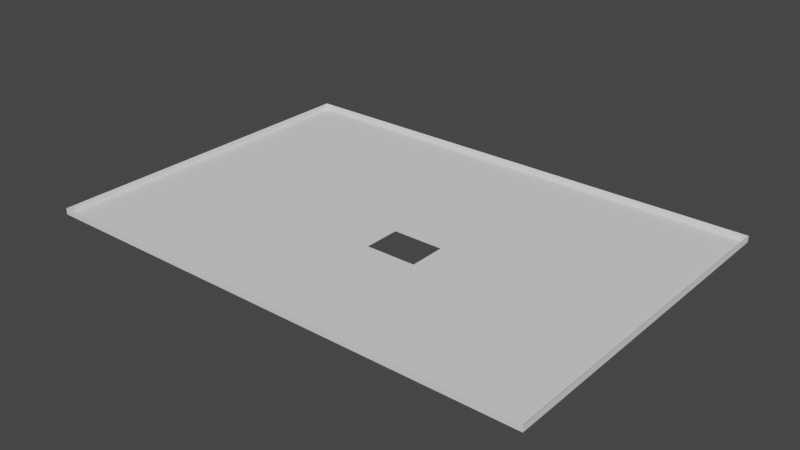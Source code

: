 # Source: dimensiones244_hueco.blend  (saved by Blender 2.82.7; exported with 4.5.12 LTS)
import bpy
from mathutils import Matrix  # noqa: F401  (used for matrix-valued properties, if any)

bpy.ops.wm.read_factory_settings(use_empty=True)
scene = bpy.context.scene
scene.name = 'Scene'

# ---- world
world_world = bpy.data.worlds.new('World'); scene.world = world_world
world_world.use_nodes = True; world_world.node_tree.nodes.clear()
_N = world_world.node_tree.nodes; _L = world_world.node_tree.links
n0 = _N.new('ShaderNodeOutputWorld'); n0.name = 'World Output'; n0.location = (300, 300)
n1 = _N.new('ShaderNodeBackground'); n1.name = 'Background'; n1.location = (10, 300)
n1.inputs[0].default_value = (0.05088, 0.05088, 0.05088, 1.0)
_L.new(n1.outputs[0], n0.inputs[0])
n0.is_active_output = True
world_world.color = (0.05088, 0.05088, 0.05088)
world_world.use_sun_shadow = False
world_world.sun_shadow_jitter_overblur = 0.0

# ---- meshes
me_plane_026 = bpy.data.meshes.new('Plane.026')
me_plane_026.from_pydata([(-1.523, 1.598, 2.016), (-1.346, 1.598, 2.016), (-1.346, 1.421, 2.016), (-1.523, 1.421, 2.016), (-1.346, 1.598, 1.946), (-1.523, 1.598, 1.946), (-1.523, 1.421, 1.946), (-1.346, 1.421, 1.946), (-1.464, 1.598, 1.946), (-1.405, 1.598, 1.946), (-1.523, 1.48, 1.946), (-1.523, 1.539, 1.946), (-1.405, 1.421, 1.946), (-1.464, 1.421, 1.946), (-1.346, 1.539, 1.946), (-1.346, 1.48, 1.946), (-1.405, 1.539, 1.946), (-1.405, 1.48, 1.946), (-1.464, 1.539, 1.946), (-1.464, 1.48, 1.946), (-1.405, 1.51, 1.946), (-1.464, 1.51, 1.946), (-1.434, 1.539, 1.946), (-1.434, 1.48, 1.946), (-1.434, 1.51, 1.946), (-1.405, 1.495, 1.946), (-1.464, 1.495, 1.946), (-1.42, 1.539, 1.946), (-1.42, 1.48, 1.946), (-1.405, 1.524, 1.946), (-1.464, 1.524, 1.946), (-1.449, 1.539, 1.946), (-1.449, 1.48, 1.946), (-1.434, 1.495, 1.946), (-1.434, 1.524, 1.946), (-1.42, 1.51, 1.946), (-1.449, 1.51, 1.946), (-1.449, 1.524, 1.946), (-1.42, 1.524, 1.946), (-1.449, 1.495, 1.946), (-1.405, 1.487, 1.946), (-1.464, 1.487, 1.946), (-1.412, 1.539, 1.946), (-1.412, 1.48, 1.946), (-1.405, 1.517, 1.946), (-1.464, 1.517, 1.946), (-1.442, 1.539, 1.946), (-1.442, 1.48, 1.946), (-1.434, 1.487, 1.946), (-1.434, 1.517, 1.946), (-1.412, 1.51, 1.946), (-1.442, 1.51, 1.946), (-1.405, 1.502, 1.946), (-1.464, 1.502, 1.946), (-1.427, 1.539, 1.946), (-1.427, 1.48, 1.946), (-1.405, 1.532, 1.946), (-1.464, 1.532, 1.946), (-1.456, 1.539, 1.946), (-1.456, 1.48, 1.946), (-1.434, 1.502, 1.946), (-1.434, 1.532, 1.946), (-1.427, 1.51, 1.946), (-1.456, 1.51, 1.946), (-1.449, 1.517, 1.946), (-1.449, 1.532, 1.946), (-1.442, 1.524, 1.946), (-1.456, 1.524, 1.946), (-1.42, 1.517, 1.946), (-1.42, 1.532, 1.946), (-1.412, 1.524, 1.946), (-1.427, 1.524, 1.946), (-1.42, 1.487, 1.946), (-1.412, 1.495, 1.946), (-1.449, 1.487, 1.946), (-1.449, 1.502, 1.946), (-1.442, 1.495, 1.946), (-1.456, 1.495, 1.946), (-1.456, 1.502, 1.946), (-1.442, 1.502, 1.946), (-1.442, 1.487, 1.946), (-1.412, 1.502, 1.946), (-1.412, 1.487, 1.946), (-1.427, 1.532, 1.946), (-1.412, 1.532, 1.946), (-1.412, 1.517, 1.946), (-1.456, 1.532, 1.946), (-1.442, 1.532, 1.946), (-1.442, 1.517, 1.946), (-1.456, 1.517, 1.946), (-1.427, 1.517, 1.946), (-1.427, 1.487, 1.946), (-1.456, 1.487, 1.946), (-1.434, 1.499, 1.946), (-1.423, 1.51, 1.946), (-1.434, 1.491, 1.946), (-1.416, 1.51, 1.946), (-1.434, 1.506, 1.946), (-1.431, 1.51, 1.946), (-1.42, 1.506, 1.946), (-1.416, 1.495, 1.946), (-1.427, 1.506, 1.946), (-1.412, 1.499, 1.946), (-1.412, 1.506, 1.946), (-1.416, 1.502, 1.946), (-1.412, 1.491, 1.946), (-1.416, 1.487, 1.946), (-1.423, 1.487, 1.946), (-1.431, 1.487, 1.946), (-1.416, 1.491, 1.946), (-1.416, 1.506, 1.946), (-1.431, 1.506, 1.946), (-1.423, 1.506, 1.946), (-1.416, 1.499, 1.946)], [], [(19, 10, 6, 13), (0, 5, 8, 9, 4, 1), (3, 6, 10, 11, 5, 0), (2, 7, 12, 13, 6, 3), (1, 4, 14, 15, 7, 2), (15, 17, 12, 7), (17, 43, 28, 55, 23, 47, 32, 59, 19, 13, 12), (4, 9, 16, 14), (14, 16, 56, 29, 44, 20, 52, 25, 40, 17, 15), (9, 8, 18, 58, 31, 46, 22, 54, 27, 42, 16), (92, 41, 19, 59), (8, 5, 11, 18), (18, 11, 10, 19, 41, 26, 53, 21, 45, 30, 57), (91, 108, 48, 23, 55), (90, 49, 24, 98, 62), (89, 45, 21, 63), (88, 64, 36, 51), (87, 65, 37, 66), (86, 57, 30, 67), (85, 68, 35, 96, 50), (84, 69, 38, 70), (83, 61, 34, 71), (82, 106, 72, 28, 43), (80, 74, 32, 47), (79, 75, 39, 76), (78, 53, 26, 77), (75, 78, 77, 39), (36, 63, 78, 75), (63, 21, 53, 78), (60, 79, 76, 33, 93), (24, 51, 79, 60, 97), (51, 36, 75, 79), (48, 80, 47, 23), (33, 76, 80, 48, 95), (76, 39, 74, 80), (52, 81, 102, 73, 25), (20, 50, 103, 81, 52), (40, 82, 43, 17), (25, 73, 105, 82, 40), (69, 83, 71, 38), (27, 54, 83, 69), (54, 22, 61, 83), (56, 84, 70, 29), (16, 42, 84, 56), (42, 27, 69, 84), (44, 85, 50, 20), (29, 70, 85, 44), (70, 38, 68, 85), (65, 86, 67, 37), (31, 58, 86, 65), (58, 18, 57, 86), (61, 87, 66, 34), (22, 46, 87, 61), (46, 31, 65, 87), (49, 88, 51, 24), (34, 66, 88, 49), (66, 37, 64, 88), (64, 89, 63, 36), (37, 67, 89, 64), (67, 30, 45, 89), (68, 90, 62, 94, 35), (38, 71, 90, 68), (71, 34, 49, 90), (72, 107, 91, 55, 28), (74, 92, 59, 32), (39, 77, 92, 74), (77, 26, 41, 92), (105, 109, 106, 82), (73, 100, 109, 105), (103, 110, 104, 81), (50, 96, 110, 103), (96, 35, 99, 110), (62, 98, 111, 101), (98, 24, 97, 111), (35, 94, 112, 99), (94, 62, 101, 112), (102, 113, 100, 73), (81, 104, 113, 102)])
_uv = me_plane_026.uv_layers.new(name='UVMap')
_uv.uv.foreach_set('vector', [0.7368, 0.8686, 0.7369, 0.8686, 0.7369, 0.8688, 0.7368, 0.8688, 0.7369, 0.8683, 0.7369, 0.8683, 0.7368, 0.8683, 0.7366, 0.8683, 0.7365, 0.8683, 0.7365, 0.8683, 0.7369, 0.8688, 0.7369, 0.8688, 0.7369, 0.8686, 0.7369, 0.8684, 0.7369, 0.8683, 0.7369, 0.8683, 0.7365, 0.8688, 0.7365, 0.8688, 0.7366, 0.8688, 0.7368, 0.8688, 0.7369, 0.8688, 0.7369, 0.8688, 0.7365, 0.8683, 0.7365, 0.8683, 0.7365, 0.8684, 0.7365, 0.8686, 0.7365, 0.8688, 0.7365, 0.8688, 0.7365, 0.8686, 0.7366, 0.8686, 0.7366, 0.8688, 0.7365, 0.8688, 0.7366, 0.8686, 0.7366, 0.8686, 0.7367, 0.8686, 0.7367, 0.8686, 0.7367, 0.8686, 0.7367, 0.8686, 0.7367, 0.8686, 0.7368, 0.8686, 0.7368, 0.8686, 0.7368, 0.8688, 0.7366, 0.8688, 0.7365, 0.8683, 0.7366, 0.8683, 0.7366, 0.8684, 0.7365, 0.8684, 0.7365, 0.8684, 0.7366, 0.8684, 0.7366, 0.8685, 0.7366, 0.8685, 0.7366, 0.8685, 0.7366, 0.8685, 0.7366, 0.8685, 0.7366, 0.8686, 0.7366, 0.8686, 0.7366, 0.8686, 0.7365, 0.8686, 0.7366, 0.8683, 0.7368, 0.8683, 0.7368, 0.8684, 0.7368, 0.8684, 0.7367, 0.8684, 0.7367, 0.8684, 0.7367, 0.8684, 0.7367, 0.8684, 0.7367, 0.8684, 0.7366, 0.8684, 0.7366, 0.8684, 0.7368, 0.8686, 0.7368, 0.8686, 0.7368, 0.8686, 0.7368, 0.8686, 0.7368, 0.8683, 0.7369, 0.8683, 0.7369, 0.8684, 0.7368, 0.8684, 0.7368, 0.8684, 0.7369, 0.8684, 0.7369, 0.8686, 0.7368, 0.8686, 0.7368, 0.8686, 0.7368, 0.8686, 0.7368, 0.8685, 0.7368, 0.8685, 0.7368, 0.8685, 0.7368, 0.8685, 0.7368, 0.8685, 0.7367, 0.8686, 0.7367, 0.8686, 0.7367, 0.8686, 0.7367, 0.8686, 0.7367, 0.8686, 0.7367, 0.8685, 0.7367, 0.8685, 0.7367, 0.8685, 0.7367, 0.8685, 0.7367, 0.8685, 0.7368, 0.8685, 0.7368, 0.8685, 0.7368, 0.8685, 0.7368, 0.8685, 0.7367, 0.8685, 0.7367, 0.8685, 0.7367, 0.8685, 0.7367, 0.8685, 0.7367, 0.8685, 0.7367, 0.8685, 0.7367, 0.8685, 0.7367, 0.8685, 0.7368, 0.8685, 0.7368, 0.8685, 0.7368, 0.8685, 0.7368, 0.8685, 0.7366, 0.8685, 0.7367, 0.8685, 0.7367, 0.8685, 0.7367, 0.8685, 0.7366, 0.8685, 0.7366, 0.8685, 0.7367, 0.8685, 0.7367, 0.8685, 0.7366, 0.8685, 0.7367, 0.8685, 0.7367, 0.8685, 0.7367, 0.8685, 0.7367, 0.8685, 0.7366, 0.8686, 0.7367, 0.8686, 0.7367, 0.8686, 0.7367, 0.8686, 0.7366, 0.8686, 0.7367, 0.8686, 0.7367, 0.8686, 0.7367, 0.8686, 0.7367, 0.8686, 0.7367, 0.8685, 0.7367, 0.8685, 0.7367, 0.8686, 0.7367, 0.8686, 0.7368, 0.8685, 0.7368, 0.8685, 0.7368, 0.8686, 0.7368, 0.8686, 0.7367, 0.8685, 0.7368, 0.8685, 0.7368, 0.8686, 0.7367, 0.8686, 0.7367, 0.8685, 0.7368, 0.8685, 0.7368, 0.8685, 0.7367, 0.8685, 0.7368, 0.8685, 0.7368, 0.8685, 0.7368, 0.8685, 0.7368, 0.8685, 0.7367, 0.8685, 0.7367, 0.8685, 0.7367, 0.8686, 0.7367, 0.8686, 0.7367, 0.8686, 0.7367, 0.8685, 0.7367, 0.8685, 0.7367, 0.8685, 0.7367, 0.8685, 0.7367, 0.8685, 0.7367, 0.8685, 0.7367, 0.8685, 0.7367, 0.8685, 0.7367, 0.8685, 0.7367, 0.8686, 0.7367, 0.8686, 0.7367, 0.8686, 0.7367, 0.8686, 0.7367, 0.8686, 0.7367, 0.8686, 0.7367, 0.8686, 0.7367, 0.8686, 0.7367, 0.8686, 0.7367, 0.8686, 0.7367, 0.8686, 0.7367, 0.8686, 0.7367, 0.8686, 0.7366, 0.8685, 0.7366, 0.8685, 0.7366, 0.8686, 0.7366, 0.8686, 0.7366, 0.8686, 0.7366, 0.8685, 0.7366, 0.8685, 0.7366, 0.8685, 0.7366, 0.8685, 0.7366, 0.8685, 0.7366, 0.8686, 0.7366, 0.8686, 0.7366, 0.8686, 0.7366, 0.8686, 0.7366, 0.8686, 0.7366, 0.8686, 0.7366, 0.8686, 0.7366, 0.8686, 0.7366, 0.8686, 0.7367, 0.8685, 0.7367, 0.8685, 0.7367, 0.8685, 0.7367, 0.8685, 0.7367, 0.8684, 0.7367, 0.8684, 0.7367, 0.8685, 0.7367, 0.8685, 0.7367, 0.8684, 0.7367, 0.8684, 0.7367, 0.8685, 0.7367, 0.8685, 0.7366, 0.8685, 0.7366, 0.8685, 0.7366, 0.8685, 0.7366, 0.8685, 0.7366, 0.8684, 0.7366, 0.8684, 0.7366, 0.8685, 0.7366, 0.8685, 0.7366, 0.8684, 0.7367, 0.8684, 0.7367, 0.8685, 0.7366, 0.8685, 0.7366, 0.8685, 0.7366, 0.8685, 0.7366, 0.8685, 0.7366, 0.8685, 0.7366, 0.8685, 0.7366, 0.8685, 0.7366, 0.8685, 0.7366, 0.8685, 0.7366, 0.8685, 0.7367, 0.8685, 0.7367, 0.8685, 0.7366, 0.8685, 0.7367, 0.8685, 0.7368, 0.8685, 0.7368, 0.8685, 0.7367, 0.8685, 0.7367, 0.8684, 0.7368, 0.8684, 0.7368, 0.8685, 0.7367, 0.8685, 0.7368, 0.8684, 0.7368, 0.8684, 0.7368, 0.8685, 0.7368, 0.8685, 0.7367, 0.8685, 0.7367, 0.8685, 0.7367, 0.8685, 0.7367, 0.8685, 0.7367, 0.8684, 0.7367, 0.8684, 0.7367, 0.8685, 0.7367, 0.8685, 0.7367, 0.8684, 0.7367, 0.8684, 0.7367, 0.8685, 0.7367, 0.8685, 0.7367, 0.8685, 0.7367, 0.8685, 0.7367, 0.8685, 0.7367, 0.8685, 0.7367, 0.8685, 0.7367, 0.8685, 0.7367, 0.8685, 0.7367, 0.8685, 0.7367, 0.8685, 0.7367, 0.8685, 0.7367, 0.8685, 0.7367, 0.8685, 0.7367, 0.8685, 0.7368, 0.8685, 0.7368, 0.8685, 0.7367, 0.8685, 0.7367, 0.8685, 0.7368, 0.8685, 0.7368, 0.8685, 0.7367, 0.8685, 0.7368, 0.8685, 0.7368, 0.8685, 0.7368, 0.8685, 0.7368, 0.8685, 0.7367, 0.8685, 0.7367, 0.8685, 0.7367, 0.8685, 0.7367, 0.8685, 0.7367, 0.8685, 0.7367, 0.8685, 0.7367, 0.8685, 0.7367, 0.8685, 0.7367, 0.8685, 0.7367, 0.8685, 0.7367, 0.8685, 0.7367, 0.8685, 0.7367, 0.8685, 0.7367, 0.8686, 0.7367, 0.8686, 0.7367, 0.8686, 0.7367, 0.8686, 0.7367, 0.8686, 0.7367, 0.8686, 0.7368, 0.8686, 0.7368, 0.8686, 0.7367, 0.8686, 0.7367, 0.8686, 0.7368, 0.8686, 0.7368, 0.8686, 0.7367, 0.8686, 0.7368, 0.8686, 0.7368, 0.8686, 0.7368, 0.8686, 0.7368, 0.8686, 0.7366, 0.8686, 0.7367, 0.8686, 0.7367, 0.8686, 0.7366, 0.8686, 0.7366, 0.8686, 0.7367, 0.8686, 0.7367, 0.8686, 0.7366, 0.8686, 0.7366, 0.8685, 0.7367, 0.8685, 0.7367, 0.8685, 0.7366, 0.8685, 0.7366, 0.8685, 0.7367, 0.8685, 0.7367, 0.8685, 0.7366, 0.8685, 0.7367, 0.8685, 0.7367, 0.8685, 0.7367, 0.8685, 0.7367, 0.8685, 0.7367, 0.8685, 0.7367, 0.8685, 0.7367, 0.8685, 0.7367, 0.8685, 0.7367, 0.8685, 0.7367, 0.8685, 0.7367, 0.8685, 0.7367, 0.8685, 0.7367, 0.8685, 0.7367, 0.8685, 0.7367, 0.8685, 0.7367, 0.8685, 0.7367, 0.8685, 0.7367, 0.8685, 0.7367, 0.8685, 0.7367, 0.8685, 0.7366, 0.8686, 0.7367, 0.8686, 0.7367, 0.8686, 0.7366, 0.8686, 0.7366, 0.8685, 0.7367, 0.8685, 0.7367, 0.8686, 0.7366, 0.8686])
me_plane_026.materials.append(None)
me_plane_026.use_remesh_preserve_volume = False
me_plane_026.use_remesh_preserve_attributes = False
me_plane_026.use_mirror_vertex_groups = False
me_plane_026.update()

# ---- objects
ob_dimensiones_018 = bpy.data.objects.new('dimensiones.018', me_plane_026)

# ---- transforms, parenting, visibility, modifiers, constraints
ob_dimensiones_018.location = (0.0, 0.0, 0.1723)
ob_dimensiones_018.scale = (32.5, 22.5, 1.0)
ob_dimensiones_018.lineart.crease_threshold = 0.0

# ---- collection membership
scene.collection.objects.link(ob_dimensiones_018)

# ---- scene / render settings (as saved in the file)
scene.frame_start = 1; scene.frame_end = 250; scene.frame_set(1)
scene.render.engine = 'BLENDER_EEVEE_NEXT'
scene.cycles.use_denoising = False
scene.cycles.samples = 128
scene.cycles.sampling_pattern = 'TABULATED_SOBOL'
scene.cycles.use_adaptive_sampling = False
scene.cycles.use_light_tree = False
scene.view_settings.view_transform = 'Filmic'
bpy.context.view_layer.update()

# ---- added for rendering (the .blend has no active camera and no usable light): camera, sun
cam_auto = bpy.data.cameras.new('AutoCamera')
cam_auto.lens = 50.0
cam_auto.sensor_width = 36.0
cam_auto.clip_end = 1000.0
ob_auto_camera = bpy.data.objects.new('AutoCamera', cam_auto)
scene.collection.objects.link(ob_auto_camera)
ob_auto_camera.location = (-40.1349, 26.1926, 7.33596)
ob_auto_camera.rotation_euler = (1.09748, -7.21219e-08, 0.694738)
scene.camera = ob_auto_camera
light_auto_sun = bpy.data.lights.new('AutoSun', 'SUN')
light_auto_sun.energy = 3.0
light_auto_sun.angle = 0.0523599
ob_auto_sun = bpy.data.objects.new('AutoSun', light_auto_sun)
scene.collection.objects.link(ob_auto_sun)
ob_auto_sun.rotation_euler = (0.872665, 0.174533, 0.523599)
bpy.context.view_layer.update()
